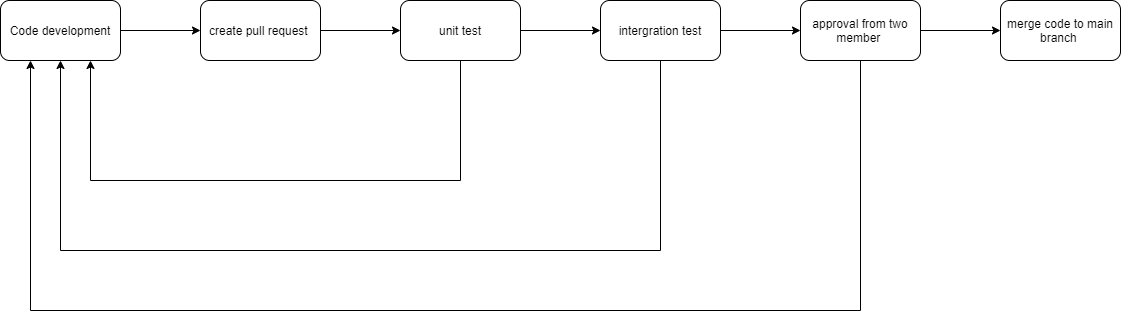

The diagram above was exported from draw.io. Its source (the exported page's mxGraphModel, read from the mxfile embedded in the PNG):
<mxGraphModel dx="1374" dy="654" grid="1" gridSize="10" guides="1" tooltips="1" connect="1" arrows="1" fold="1" page="1" pageScale="1" pageWidth="850" pageHeight="1100" math="0" shadow="0">
  <root>
    <mxCell id="0" />
    <mxCell id="1" parent="0" />
    <mxCell id="4" value="" style="edgeStyle=orthogonalEdgeStyle;rounded=0;orthogonalLoop=1;jettySize=auto;html=1;" edge="1" parent="1" source="2" target="3">
      <mxGeometry relative="1" as="geometry" />
    </mxCell>
    <mxCell id="2" value="Code development" style="rounded=1;whiteSpace=wrap;html=1;" vertex="1" parent="1">
      <mxGeometry x="10" y="410" width="120" height="60" as="geometry" />
    </mxCell>
    <mxCell id="6" value="" style="edgeStyle=orthogonalEdgeStyle;rounded=0;orthogonalLoop=1;jettySize=auto;html=1;" edge="1" parent="1" source="3" target="5">
      <mxGeometry relative="1" as="geometry" />
    </mxCell>
    <mxCell id="3" value="create pull request&amp;nbsp;" style="rounded=1;whiteSpace=wrap;html=1;" vertex="1" parent="1">
      <mxGeometry x="210" y="410" width="120" height="60" as="geometry" />
    </mxCell>
    <mxCell id="8" value="" style="edgeStyle=orthogonalEdgeStyle;rounded=0;orthogonalLoop=1;jettySize=auto;html=1;" edge="1" parent="1" source="5" target="7">
      <mxGeometry relative="1" as="geometry" />
    </mxCell>
    <mxCell id="13" style="edgeStyle=orthogonalEdgeStyle;rounded=0;orthogonalLoop=1;jettySize=auto;html=1;exitX=0.5;exitY=1;exitDx=0;exitDy=0;entryX=0.75;entryY=1;entryDx=0;entryDy=0;" edge="1" parent="1" source="5" target="2">
      <mxGeometry relative="1" as="geometry">
        <Array as="points">
          <mxPoint x="470" y="590" />
          <mxPoint x="100" y="590" />
        </Array>
      </mxGeometry>
    </mxCell>
    <mxCell id="5" value="unit test" style="rounded=1;whiteSpace=wrap;html=1;" vertex="1" parent="1">
      <mxGeometry x="410" y="410" width="120" height="60" as="geometry" />
    </mxCell>
    <mxCell id="10" value="" style="edgeStyle=orthogonalEdgeStyle;rounded=0;orthogonalLoop=1;jettySize=auto;html=1;" edge="1" parent="1" source="7" target="9">
      <mxGeometry relative="1" as="geometry" />
    </mxCell>
    <mxCell id="14" style="edgeStyle=orthogonalEdgeStyle;rounded=0;orthogonalLoop=1;jettySize=auto;html=1;exitX=0.5;exitY=1;exitDx=0;exitDy=0;entryX=0.5;entryY=1;entryDx=0;entryDy=0;" edge="1" parent="1" source="7" target="2">
      <mxGeometry relative="1" as="geometry">
        <Array as="points">
          <mxPoint x="670" y="660" />
          <mxPoint x="70" y="660" />
        </Array>
      </mxGeometry>
    </mxCell>
    <mxCell id="7" value="intergration test" style="rounded=1;whiteSpace=wrap;html=1;" vertex="1" parent="1">
      <mxGeometry x="610" y="410" width="120" height="60" as="geometry" />
    </mxCell>
    <mxCell id="15" style="edgeStyle=orthogonalEdgeStyle;rounded=0;orthogonalLoop=1;jettySize=auto;html=1;exitX=0.5;exitY=1;exitDx=0;exitDy=0;entryX=0.25;entryY=1;entryDx=0;entryDy=0;" edge="1" parent="1" source="9" target="2">
      <mxGeometry relative="1" as="geometry">
        <Array as="points">
          <mxPoint x="870" y="720" />
          <mxPoint x="40" y="720" />
        </Array>
      </mxGeometry>
    </mxCell>
    <mxCell id="17" value="" style="edgeStyle=orthogonalEdgeStyle;rounded=0;orthogonalLoop=1;jettySize=auto;html=1;" edge="1" parent="1" source="9" target="16">
      <mxGeometry relative="1" as="geometry" />
    </mxCell>
    <mxCell id="9" value="approval from two member&amp;nbsp;" style="rounded=1;whiteSpace=wrap;html=1;" vertex="1" parent="1">
      <mxGeometry x="810" y="410" width="120" height="60" as="geometry" />
    </mxCell>
    <mxCell id="16" value="merge code to main branch&amp;nbsp;" style="whiteSpace=wrap;html=1;rounded=1;" vertex="1" parent="1">
      <mxGeometry x="1010" y="410" width="120" height="60" as="geometry" />
    </mxCell>
  </root>
</mxGraphModel>